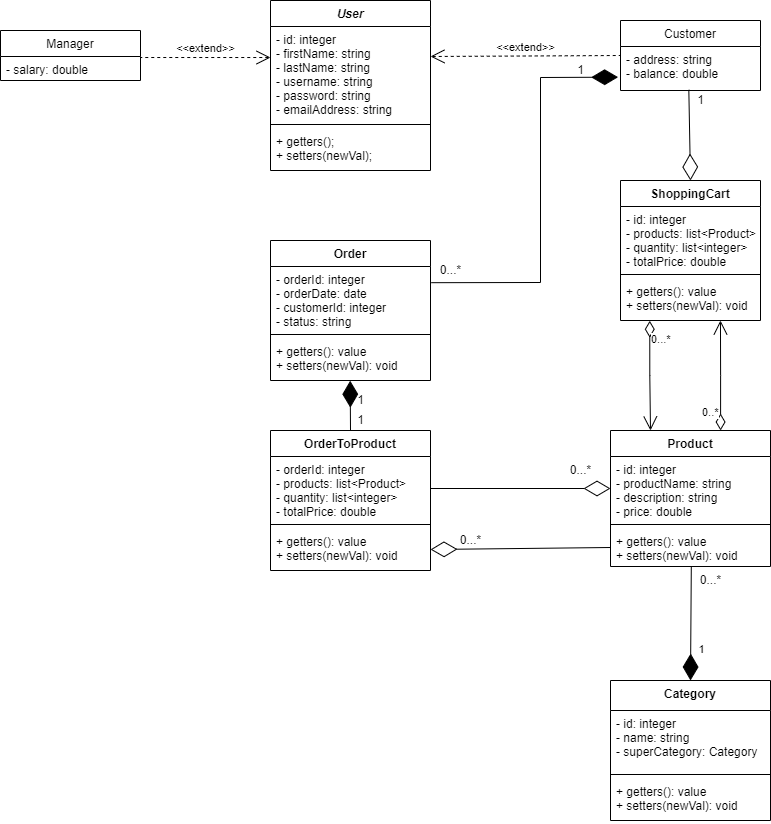

The diagram above was exported from draw.io. Its source (the exported page's mxGraphModel, read from the mxfile embedded in the PNG):
<mxGraphModel dx="1422" dy="1854" grid="1" gridSize="10" guides="1" tooltips="1" connect="1" arrows="1" fold="1" page="1" pageScale="1" pageWidth="850" pageHeight="1100" math="0" shadow="0">
  <root>
    <mxCell id="0" />
    <mxCell id="1" parent="0" />
    <mxCell id="wCXxyTMpwfHQWY5NSXxI-426" value="User" style="swimlane;fontStyle=3;align=center;verticalAlign=top;childLayout=stackLayout;horizontal=1;startSize=26;horizontalStack=0;resizeParent=1;resizeParentMax=0;resizeLast=0;collapsible=1;marginBottom=0;" parent="1" vertex="1">
      <mxGeometry x="310" y="-1090" width="160" height="170" as="geometry" />
    </mxCell>
    <mxCell id="wCXxyTMpwfHQWY5NSXxI-427" value="- id: integer&#10;- firstName: string&#10;- lastName: string&#10;- username: string&#10;- password: string&#10;- emailAddress: string" style="text;strokeColor=none;fillColor=none;align=left;verticalAlign=top;spacingLeft=4;spacingRight=4;overflow=hidden;rotatable=0;points=[[0,0.5],[1,0.5]];portConstraint=eastwest;" parent="wCXxyTMpwfHQWY5NSXxI-426" vertex="1">
      <mxGeometry y="26" width="160" height="94" as="geometry" />
    </mxCell>
    <mxCell id="wCXxyTMpwfHQWY5NSXxI-428" value="" style="line;strokeWidth=1;fillColor=none;align=left;verticalAlign=middle;spacingTop=-1;spacingLeft=3;spacingRight=3;rotatable=0;labelPosition=right;points=[];portConstraint=eastwest;" parent="wCXxyTMpwfHQWY5NSXxI-426" vertex="1">
      <mxGeometry y="120" width="160" height="8" as="geometry" />
    </mxCell>
    <mxCell id="wCXxyTMpwfHQWY5NSXxI-429" value="+ getters();&#10;+ setters(newVal);&#10;" style="text;strokeColor=none;fillColor=none;align=left;verticalAlign=top;spacingLeft=4;spacingRight=4;overflow=hidden;rotatable=0;points=[[0,0.5],[1,0.5]];portConstraint=eastwest;" parent="wCXxyTMpwfHQWY5NSXxI-426" vertex="1">
      <mxGeometry y="128" width="160" height="42" as="geometry" />
    </mxCell>
    <mxCell id="tWosU71nzEjUyRQl8reD-5" value="Manager" style="swimlane;fontStyle=0;childLayout=stackLayout;horizontal=1;startSize=26;fillColor=none;horizontalStack=0;resizeParent=1;resizeParentMax=0;resizeLast=0;collapsible=1;marginBottom=0;" parent="1" vertex="1">
      <mxGeometry x="40" y="-1060" width="140" height="50" as="geometry" />
    </mxCell>
    <mxCell id="tWosU71nzEjUyRQl8reD-6" value="- salary: double" style="text;strokeColor=none;fillColor=none;align=left;verticalAlign=top;spacingLeft=4;spacingRight=4;overflow=hidden;rotatable=0;points=[[0,0.5],[1,0.5]];portConstraint=eastwest;" parent="tWosU71nzEjUyRQl8reD-5" vertex="1">
      <mxGeometry y="26" width="140" height="24" as="geometry" />
    </mxCell>
    <mxCell id="tWosU71nzEjUyRQl8reD-9" value="&amp;lt;&amp;lt;extend&amp;gt;&amp;gt;" style="edgeStyle=none;html=1;startArrow=open;endArrow=none;startSize=12;verticalAlign=bottom;dashed=1;labelBackgroundColor=none;rounded=0;entryX=1;entryY=0.042;entryDx=0;entryDy=0;entryPerimeter=0;exitX=0;exitY=0.33;exitDx=0;exitDy=0;exitPerimeter=0;" parent="1" source="wCXxyTMpwfHQWY5NSXxI-427" target="tWosU71nzEjUyRQl8reD-6" edge="1">
      <mxGeometry width="160" relative="1" as="geometry">
        <mxPoint x="110" y="-950" as="sourcePoint" />
        <mxPoint x="270" y="-950" as="targetPoint" />
      </mxGeometry>
    </mxCell>
    <mxCell id="tWosU71nzEjUyRQl8reD-10" value="Customer" style="swimlane;fontStyle=0;childLayout=stackLayout;horizontal=1;startSize=26;fillColor=none;horizontalStack=0;resizeParent=1;resizeParentMax=0;resizeLast=0;collapsible=1;marginBottom=0;" parent="1" vertex="1">
      <mxGeometry x="660" y="-1070" width="140" height="70" as="geometry" />
    </mxCell>
    <mxCell id="tWosU71nzEjUyRQl8reD-11" value="- address: string&#10;- balance: double" style="text;strokeColor=none;fillColor=none;align=left;verticalAlign=top;spacingLeft=4;spacingRight=4;overflow=hidden;rotatable=0;points=[[0,0.5],[1,0.5]];portConstraint=eastwest;" parent="tWosU71nzEjUyRQl8reD-10" vertex="1">
      <mxGeometry y="26" width="140" height="44" as="geometry" />
    </mxCell>
    <mxCell id="tWosU71nzEjUyRQl8reD-14" value="&amp;lt;&amp;lt;extend&amp;gt;&amp;gt;" style="edgeStyle=none;html=1;startArrow=open;endArrow=none;startSize=12;verticalAlign=bottom;dashed=1;labelBackgroundColor=none;rounded=0;entryX=0;entryY=0.5;entryDx=0;entryDy=0;" parent="1" target="tWosU71nzEjUyRQl8reD-10" edge="1">
      <mxGeometry width="160" relative="1" as="geometry">
        <mxPoint x="470" y="-1034" as="sourcePoint" />
        <mxPoint x="640" y="-1035.5" as="targetPoint" />
      </mxGeometry>
    </mxCell>
    <mxCell id="tWosU71nzEjUyRQl8reD-16" value="ShoppingCart" style="swimlane;fontStyle=1;align=center;verticalAlign=top;childLayout=stackLayout;horizontal=1;startSize=26;horizontalStack=0;resizeParent=1;resizeParentMax=0;resizeLast=0;collapsible=1;marginBottom=0;" parent="1" vertex="1">
      <mxGeometry x="660" y="-910" width="140" height="140" as="geometry" />
    </mxCell>
    <mxCell id="tWosU71nzEjUyRQl8reD-17" value="- id: integer&#10;- products: list&lt;Product&gt;&#10;- quantity: list&lt;integer&gt;&#10;- totalPrice: double" style="text;strokeColor=none;fillColor=none;align=left;verticalAlign=top;spacingLeft=4;spacingRight=4;overflow=hidden;rotatable=0;points=[[0,0.5],[1,0.5]];portConstraint=eastwest;" parent="tWosU71nzEjUyRQl8reD-16" vertex="1">
      <mxGeometry y="26" width="140" height="64" as="geometry" />
    </mxCell>
    <mxCell id="tWosU71nzEjUyRQl8reD-18" value="" style="line;strokeWidth=1;fillColor=none;align=left;verticalAlign=middle;spacingTop=-1;spacingLeft=3;spacingRight=3;rotatable=0;labelPosition=right;points=[];portConstraint=eastwest;" parent="tWosU71nzEjUyRQl8reD-16" vertex="1">
      <mxGeometry y="90" width="140" height="8" as="geometry" />
    </mxCell>
    <mxCell id="tWosU71nzEjUyRQl8reD-19" value="+ getters(): value&#10;+ setters(newVal): void" style="text;strokeColor=none;fillColor=none;align=left;verticalAlign=top;spacingLeft=4;spacingRight=4;overflow=hidden;rotatable=0;points=[[0,0.5],[1,0.5]];portConstraint=eastwest;" parent="tWosU71nzEjUyRQl8reD-16" vertex="1">
      <mxGeometry y="98" width="140" height="42" as="geometry" />
    </mxCell>
    <mxCell id="YndEffd6XbR2zR8hvAxA-8" value="Product" style="swimlane;fontStyle=1;align=center;verticalAlign=top;childLayout=stackLayout;horizontal=1;startSize=26;horizontalStack=0;resizeParent=1;resizeParentMax=0;resizeLast=0;collapsible=1;marginBottom=0;" parent="1" vertex="1">
      <mxGeometry x="650" y="-660" width="160" height="136" as="geometry" />
    </mxCell>
    <mxCell id="YndEffd6XbR2zR8hvAxA-9" value="- id: integer&#10;- productName: string&#10;- description: string&#10;- price: double" style="text;strokeColor=none;fillColor=none;align=left;verticalAlign=top;spacingLeft=4;spacingRight=4;overflow=hidden;rotatable=0;points=[[0,0.5],[1,0.5]];portConstraint=eastwest;" parent="YndEffd6XbR2zR8hvAxA-8" vertex="1">
      <mxGeometry y="26" width="160" height="64" as="geometry" />
    </mxCell>
    <mxCell id="YndEffd6XbR2zR8hvAxA-10" value="" style="line;strokeWidth=1;fillColor=none;align=left;verticalAlign=middle;spacingTop=-1;spacingLeft=3;spacingRight=3;rotatable=0;labelPosition=right;points=[];portConstraint=eastwest;" parent="YndEffd6XbR2zR8hvAxA-8" vertex="1">
      <mxGeometry y="90" width="160" height="8" as="geometry" />
    </mxCell>
    <mxCell id="YndEffd6XbR2zR8hvAxA-11" value="+ getters(): value&#10;+ setters(newVal): void" style="text;strokeColor=none;fillColor=none;align=left;verticalAlign=top;spacingLeft=4;spacingRight=4;overflow=hidden;rotatable=0;points=[[0,0.5],[1,0.5]];portConstraint=eastwest;" parent="YndEffd6XbR2zR8hvAxA-8" vertex="1">
      <mxGeometry y="98" width="160" height="38" as="geometry" />
    </mxCell>
    <mxCell id="YndEffd6XbR2zR8hvAxA-13" value="0...*" style="endArrow=open;html=1;endSize=12;startArrow=diamondThin;startSize=14;startFill=0;edgeStyle=orthogonalEdgeStyle;align=left;verticalAlign=bottom;rounded=0;entryX=0.25;entryY=0;entryDx=0;entryDy=0;exitX=0.209;exitY=1.006;exitDx=0;exitDy=0;exitPerimeter=0;" parent="1" source="tWosU71nzEjUyRQl8reD-19" target="YndEffd6XbR2zR8hvAxA-8" edge="1">
      <mxGeometry x="-0.5" relative="1" as="geometry">
        <mxPoint x="690" y="-760" as="sourcePoint" />
        <mxPoint x="740" y="-720" as="targetPoint" />
        <mxPoint as="offset" />
      </mxGeometry>
    </mxCell>
    <mxCell id="YndEffd6XbR2zR8hvAxA-14" value="0..*" style="endArrow=open;html=1;endSize=12;startArrow=diamondThin;startSize=14;startFill=0;edgeStyle=orthogonalEdgeStyle;align=left;verticalAlign=bottom;rounded=0;exitX=0.688;exitY=0;exitDx=0;exitDy=0;exitPerimeter=0;entryX=0.714;entryY=1;entryDx=0;entryDy=0;entryPerimeter=0;" parent="1" source="YndEffd6XbR2zR8hvAxA-8" target="tWosU71nzEjUyRQl8reD-19" edge="1">
      <mxGeometry x="-0.8337" y="20" relative="1" as="geometry">
        <mxPoint x="680" y="-700" as="sourcePoint" />
        <mxPoint x="760" y="-760" as="targetPoint" />
        <mxPoint as="offset" />
      </mxGeometry>
    </mxCell>
    <mxCell id="YndEffd6XbR2zR8hvAxA-38" value="Category" style="swimlane;fontStyle=1;align=center;verticalAlign=top;childLayout=stackLayout;horizontal=1;startSize=30;horizontalStack=0;resizeParent=1;resizeParentMax=0;resizeLast=0;collapsible=1;marginBottom=0;" parent="1" vertex="1">
      <mxGeometry x="650" y="-410" width="160" height="140" as="geometry" />
    </mxCell>
    <mxCell id="YndEffd6XbR2zR8hvAxA-39" value="- id: integer&#10;- name: string&#10;- superCategory: Category" style="text;strokeColor=none;fillColor=none;align=left;verticalAlign=top;spacingLeft=4;spacingRight=4;overflow=hidden;rotatable=0;points=[[0,0.5],[1,0.5]];portConstraint=eastwest;" parent="YndEffd6XbR2zR8hvAxA-38" vertex="1">
      <mxGeometry y="30" width="160" height="60" as="geometry" />
    </mxCell>
    <mxCell id="YndEffd6XbR2zR8hvAxA-40" value="" style="line;strokeWidth=1;fillColor=none;align=left;verticalAlign=middle;spacingTop=-1;spacingLeft=3;spacingRight=3;rotatable=0;labelPosition=right;points=[];portConstraint=eastwest;" parent="YndEffd6XbR2zR8hvAxA-38" vertex="1">
      <mxGeometry y="90" width="160" height="8" as="geometry" />
    </mxCell>
    <mxCell id="YndEffd6XbR2zR8hvAxA-41" value="+ getters(): value&#10;+ setters(newVal): void" style="text;strokeColor=none;fillColor=none;align=left;verticalAlign=top;spacingLeft=4;spacingRight=4;overflow=hidden;rotatable=0;points=[[0,0.5],[1,0.5]];portConstraint=eastwest;" parent="YndEffd6XbR2zR8hvAxA-38" vertex="1">
      <mxGeometry y="98" width="160" height="42" as="geometry" />
    </mxCell>
    <mxCell id="YndEffd6XbR2zR8hvAxA-42" value="" style="endArrow=diamondThin;endFill=1;endSize=24;html=1;rounded=0;entryX=0.5;entryY=0;entryDx=0;entryDy=0;exitX=0.505;exitY=1.004;exitDx=0;exitDy=0;exitPerimeter=0;" parent="1" source="YndEffd6XbR2zR8hvAxA-11" target="YndEffd6XbR2zR8hvAxA-38" edge="1">
      <mxGeometry width="160" relative="1" as="geometry">
        <mxPoint x="720" y="-510" as="sourcePoint" />
        <mxPoint x="700" y="-440" as="targetPoint" />
      </mxGeometry>
    </mxCell>
    <mxCell id="YndEffd6XbR2zR8hvAxA-43" value="1" style="edgeLabel;html=1;align=center;verticalAlign=middle;resizable=0;points=[];" parent="YndEffd6XbR2zR8hvAxA-42" vertex="1" connectable="0">
      <mxGeometry x="0.3989" y="3" relative="1" as="geometry">
        <mxPoint x="7" y="2" as="offset" />
      </mxGeometry>
    </mxCell>
    <mxCell id="-x9LFcTECucdYh_8kbFG-1" value="Order" style="swimlane;fontStyle=1;align=center;verticalAlign=top;childLayout=stackLayout;horizontal=1;startSize=26;horizontalStack=0;resizeParent=1;resizeParentMax=0;resizeLast=0;collapsible=1;marginBottom=0;" parent="1" vertex="1">
      <mxGeometry x="310" y="-850" width="160" height="140" as="geometry" />
    </mxCell>
    <mxCell id="-x9LFcTECucdYh_8kbFG-2" value="- orderId: integer&#10;- orderDate: date&#10;- customerId: integer&#10;- status: string&#10;" style="text;strokeColor=none;fillColor=none;align=left;verticalAlign=top;spacingLeft=4;spacingRight=4;overflow=hidden;rotatable=0;points=[[0,0.5],[1,0.5]];portConstraint=eastwest;" parent="-x9LFcTECucdYh_8kbFG-1" vertex="1">
      <mxGeometry y="26" width="160" height="64" as="geometry" />
    </mxCell>
    <mxCell id="-x9LFcTECucdYh_8kbFG-3" value="" style="line;strokeWidth=1;fillColor=none;align=left;verticalAlign=middle;spacingTop=-1;spacingLeft=3;spacingRight=3;rotatable=0;labelPosition=right;points=[];portConstraint=eastwest;" parent="-x9LFcTECucdYh_8kbFG-1" vertex="1">
      <mxGeometry y="90" width="160" height="8" as="geometry" />
    </mxCell>
    <mxCell id="-x9LFcTECucdYh_8kbFG-4" value="+ getters(): value&#10;+ setters(newVal): void" style="text;strokeColor=none;fillColor=none;align=left;verticalAlign=top;spacingLeft=4;spacingRight=4;overflow=hidden;rotatable=0;points=[[0,0.5],[1,0.5]];portConstraint=eastwest;" parent="-x9LFcTECucdYh_8kbFG-1" vertex="1">
      <mxGeometry y="98" width="160" height="42" as="geometry" />
    </mxCell>
    <mxCell id="-x9LFcTECucdYh_8kbFG-6" value="" style="endArrow=diamondThin;endFill=1;endSize=24;html=1;rounded=0;exitX=1.005;exitY=0.253;exitDx=0;exitDy=0;entryX=-0.017;entryY=0.697;entryDx=0;entryDy=0;entryPerimeter=0;exitPerimeter=0;" parent="1" source="-x9LFcTECucdYh_8kbFG-2" target="tWosU71nzEjUyRQl8reD-11" edge="1">
      <mxGeometry width="160" relative="1" as="geometry">
        <mxPoint x="500" y="-1010" as="sourcePoint" />
        <mxPoint x="660" y="-1010" as="targetPoint" />
        <Array as="points">
          <mxPoint x="580" y="-808" />
          <mxPoint x="580" y="-1013" />
        </Array>
      </mxGeometry>
    </mxCell>
    <mxCell id="-x9LFcTECucdYh_8kbFG-7" value="1" style="text;html=1;align=center;verticalAlign=middle;resizable=0;points=[];autosize=1;strokeColor=none;fillColor=none;rotation=0;" parent="1" vertex="1">
      <mxGeometry x="610" y="-1030" width="20" height="20" as="geometry" />
    </mxCell>
    <mxCell id="-x9LFcTECucdYh_8kbFG-8" value="0...*" style="text;html=1;align=center;verticalAlign=middle;resizable=0;points=[];autosize=1;strokeColor=none;fillColor=none;rotation=0;" parent="1" vertex="1">
      <mxGeometry x="470" y="-830" width="40" height="20" as="geometry" />
    </mxCell>
    <mxCell id="-x9LFcTECucdYh_8kbFG-11" value="OrderToProduct" style="swimlane;fontStyle=1;align=center;verticalAlign=top;childLayout=stackLayout;horizontal=1;startSize=26;horizontalStack=0;resizeParent=1;resizeParentMax=0;resizeLast=0;collapsible=1;marginBottom=0;" parent="1" vertex="1">
      <mxGeometry x="310" y="-660" width="160" height="140" as="geometry" />
    </mxCell>
    <mxCell id="-x9LFcTECucdYh_8kbFG-12" value="- orderId: integer&#10;- products: list&lt;Product&gt;&#10;- quantity: list&lt;integer&gt;&#10;- totalPrice: double" style="text;strokeColor=none;fillColor=none;align=left;verticalAlign=top;spacingLeft=4;spacingRight=4;overflow=hidden;rotatable=0;points=[[0,0.5],[1,0.5]];portConstraint=eastwest;" parent="-x9LFcTECucdYh_8kbFG-11" vertex="1">
      <mxGeometry y="26" width="160" height="64" as="geometry" />
    </mxCell>
    <mxCell id="-x9LFcTECucdYh_8kbFG-13" value="" style="line;strokeWidth=1;fillColor=none;align=left;verticalAlign=middle;spacingTop=-1;spacingLeft=3;spacingRight=3;rotatable=0;labelPosition=right;points=[];portConstraint=eastwest;" parent="-x9LFcTECucdYh_8kbFG-11" vertex="1">
      <mxGeometry y="90" width="160" height="8" as="geometry" />
    </mxCell>
    <mxCell id="-x9LFcTECucdYh_8kbFG-14" value="+ getters(): value&#10;+ setters(newVal): void" style="text;strokeColor=none;fillColor=none;align=left;verticalAlign=top;spacingLeft=4;spacingRight=4;overflow=hidden;rotatable=0;points=[[0,0.5],[1,0.5]];portConstraint=eastwest;" parent="-x9LFcTECucdYh_8kbFG-11" vertex="1">
      <mxGeometry y="98" width="160" height="42" as="geometry" />
    </mxCell>
    <mxCell id="-x9LFcTECucdYh_8kbFG-15" value="" style="endArrow=diamondThin;endFill=1;endSize=24;html=1;rounded=0;entryX=0.498;entryY=1.005;entryDx=0;entryDy=0;entryPerimeter=0;exitX=0.5;exitY=0;exitDx=0;exitDy=0;" parent="1" source="-x9LFcTECucdYh_8kbFG-11" target="-x9LFcTECucdYh_8kbFG-4" edge="1">
      <mxGeometry width="160" relative="1" as="geometry">
        <mxPoint x="265" y="-650" as="sourcePoint" />
        <mxPoint x="425" y="-650" as="targetPoint" />
      </mxGeometry>
    </mxCell>
    <mxCell id="-x9LFcTECucdYh_8kbFG-16" value="1" style="text;html=1;align=center;verticalAlign=middle;resizable=0;points=[];autosize=1;strokeColor=none;fillColor=none;" parent="1" vertex="1">
      <mxGeometry x="390" y="-700" width="20" height="20" as="geometry" />
    </mxCell>
    <mxCell id="-x9LFcTECucdYh_8kbFG-18" value="1" style="text;html=1;align=center;verticalAlign=middle;resizable=0;points=[];autosize=1;strokeColor=none;fillColor=none;" parent="1" vertex="1">
      <mxGeometry x="390" y="-680" width="20" height="20" as="geometry" />
    </mxCell>
    <mxCell id="-bxMpsT34sQyQm_joM43-1" value="" style="endArrow=diamondThin;endFill=0;endSize=24;html=1;rounded=0;entryX=0;entryY=0.5;entryDx=0;entryDy=0;exitX=1;exitY=0.5;exitDx=0;exitDy=0;" parent="1" source="-x9LFcTECucdYh_8kbFG-12" target="YndEffd6XbR2zR8hvAxA-9" edge="1">
      <mxGeometry width="160" relative="1" as="geometry">
        <mxPoint x="470" y="-610" as="sourcePoint" />
        <mxPoint x="630" y="-610" as="targetPoint" />
      </mxGeometry>
    </mxCell>
    <mxCell id="-bxMpsT34sQyQm_joM43-3" value="0...*" style="text;html=1;align=center;verticalAlign=middle;resizable=0;points=[];autosize=1;strokeColor=none;fillColor=none;" parent="1" vertex="1">
      <mxGeometry x="600" y="-630" width="40" height="20" as="geometry" />
    </mxCell>
    <mxCell id="-bxMpsT34sQyQm_joM43-4" value="" style="endArrow=diamondThin;endFill=0;endSize=24;html=1;rounded=0;entryX=1;entryY=0.5;entryDx=0;entryDy=0;exitX=0;exitY=0.5;exitDx=0;exitDy=0;" parent="1" source="YndEffd6XbR2zR8hvAxA-11" target="-x9LFcTECucdYh_8kbFG-14" edge="1">
      <mxGeometry width="160" relative="1" as="geometry">
        <mxPoint x="540" y="-650" as="sourcePoint" />
        <mxPoint x="700" y="-650" as="targetPoint" />
      </mxGeometry>
    </mxCell>
    <mxCell id="-bxMpsT34sQyQm_joM43-5" value="0...*" style="text;html=1;align=center;verticalAlign=middle;resizable=0;points=[];autosize=1;strokeColor=none;fillColor=none;" parent="1" vertex="1">
      <mxGeometry x="490" y="-560" width="40" height="20" as="geometry" />
    </mxCell>
    <mxCell id="-bxMpsT34sQyQm_joM43-6" value="" style="endArrow=diamondThin;endFill=0;endSize=24;html=1;rounded=0;exitX=0.488;exitY=0.984;exitDx=0;exitDy=0;exitPerimeter=0;entryX=0.5;entryY=0;entryDx=0;entryDy=0;" parent="1" source="tWosU71nzEjUyRQl8reD-11" target="tWosU71nzEjUyRQl8reD-16" edge="1">
      <mxGeometry width="160" relative="1" as="geometry">
        <mxPoint x="720" y="-970" as="sourcePoint" />
        <mxPoint x="880" y="-970" as="targetPoint" />
      </mxGeometry>
    </mxCell>
    <mxCell id="-bxMpsT34sQyQm_joM43-7" value="1" style="text;html=1;align=center;verticalAlign=middle;resizable=0;points=[];autosize=1;strokeColor=none;fillColor=none;" parent="1" vertex="1">
      <mxGeometry x="730" y="-1000" width="20" height="20" as="geometry" />
    </mxCell>
    <mxCell id="pUUYhr82cd5oIcxHx4d8-1" value="0...*" style="text;html=1;align=center;verticalAlign=middle;resizable=0;points=[];autosize=1;strokeColor=none;fillColor=none;" parent="1" vertex="1">
      <mxGeometry x="730" y="-520" width="40" height="20" as="geometry" />
    </mxCell>
  </root>
</mxGraphModel>